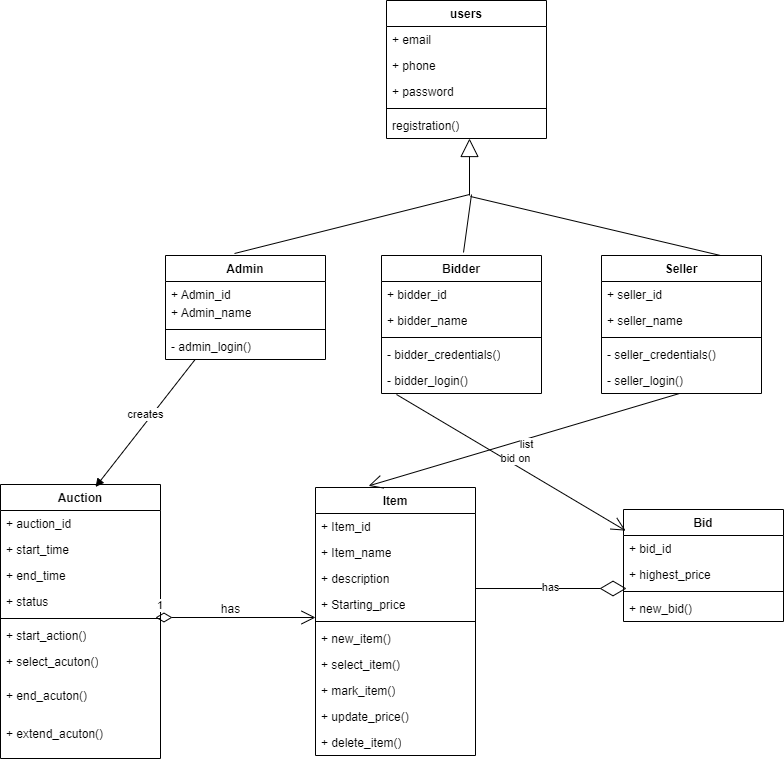

The diagram above was exported from draw.io. Its source (the exported page's mxGraphModel, read from the mxfile embedded in the PNG):
<mxGraphModel dx="1400" dy="1143" grid="0" gridSize="10" guides="1" tooltips="1" connect="1" arrows="1" fold="1" page="0" pageScale="1" pageWidth="827" pageHeight="1169" math="0" shadow="0">
  <root>
    <mxCell id="WIyWlLk6GJQsqaUBKTNV-0" />
    <mxCell id="WIyWlLk6GJQsqaUBKTNV-1" parent="WIyWlLk6GJQsqaUBKTNV-0" />
    <mxCell id="dm9zKaUTz9bkgy3vK04W-20" value="Bidder" style="swimlane;fontStyle=1;align=center;verticalAlign=top;childLayout=stackLayout;horizontal=1;startSize=26;horizontalStack=0;resizeParent=1;resizeParentMax=0;resizeLast=0;collapsible=1;marginBottom=0;whiteSpace=wrap;html=1;" parent="WIyWlLk6GJQsqaUBKTNV-1" vertex="1">
      <mxGeometry x="550" y="240" width="160" height="138" as="geometry" />
    </mxCell>
    <mxCell id="dm9zKaUTz9bkgy3vK04W-21" value="+ bidder_id" style="text;strokeColor=none;fillColor=none;align=left;verticalAlign=top;spacingLeft=4;spacingRight=4;overflow=hidden;rotatable=0;points=[[0,0.5],[1,0.5]];portConstraint=eastwest;whiteSpace=wrap;html=1;" parent="dm9zKaUTz9bkgy3vK04W-20" vertex="1">
      <mxGeometry y="26" width="160" height="26" as="geometry" />
    </mxCell>
    <mxCell id="dm9zKaUTz9bkgy3vK04W-97" value="+ bidder_name" style="text;strokeColor=none;fillColor=none;align=left;verticalAlign=top;spacingLeft=4;spacingRight=4;overflow=hidden;rotatable=0;points=[[0,0.5],[1,0.5]];portConstraint=eastwest;whiteSpace=wrap;html=1;" parent="dm9zKaUTz9bkgy3vK04W-20" vertex="1">
      <mxGeometry y="52" width="160" height="26" as="geometry" />
    </mxCell>
    <mxCell id="dm9zKaUTz9bkgy3vK04W-22" value="" style="line;strokeWidth=1;fillColor=none;align=left;verticalAlign=middle;spacingTop=-1;spacingLeft=3;spacingRight=3;rotatable=0;labelPosition=right;points=[];portConstraint=eastwest;strokeColor=inherit;" parent="dm9zKaUTz9bkgy3vK04W-20" vertex="1">
      <mxGeometry y="78" width="160" height="8" as="geometry" />
    </mxCell>
    <mxCell id="dm9zKaUTz9bkgy3vK04W-83" value="- bidder_credentials()" style="text;strokeColor=none;fillColor=none;align=left;verticalAlign=top;spacingLeft=4;spacingRight=4;overflow=hidden;rotatable=0;points=[[0,0.5],[1,0.5]];portConstraint=eastwest;whiteSpace=wrap;html=1;" parent="dm9zKaUTz9bkgy3vK04W-20" vertex="1">
      <mxGeometry y="86" width="160" height="26" as="geometry" />
    </mxCell>
    <mxCell id="dm9zKaUTz9bkgy3vK04W-88" value="- bidder_login()" style="text;strokeColor=none;fillColor=none;align=left;verticalAlign=top;spacingLeft=4;spacingRight=4;overflow=hidden;rotatable=0;points=[[0,0.5],[1,0.5]];portConstraint=eastwest;whiteSpace=wrap;html=1;" parent="dm9zKaUTz9bkgy3vK04W-20" vertex="1">
      <mxGeometry y="112" width="160" height="26" as="geometry" />
    </mxCell>
    <mxCell id="dm9zKaUTz9bkgy3vK04W-24" value="Seller" style="swimlane;fontStyle=1;align=center;verticalAlign=top;childLayout=stackLayout;horizontal=1;startSize=26;horizontalStack=0;resizeParent=1;resizeParentMax=0;resizeLast=0;collapsible=1;marginBottom=0;whiteSpace=wrap;html=1;" parent="WIyWlLk6GJQsqaUBKTNV-1" vertex="1">
      <mxGeometry x="770" y="240" width="160" height="138" as="geometry" />
    </mxCell>
    <mxCell id="dm9zKaUTz9bkgy3vK04W-100" value="+ seller_id" style="text;strokeColor=none;fillColor=none;align=left;verticalAlign=top;spacingLeft=4;spacingRight=4;overflow=hidden;rotatable=0;points=[[0,0.5],[1,0.5]];portConstraint=eastwest;whiteSpace=wrap;html=1;" parent="dm9zKaUTz9bkgy3vK04W-24" vertex="1">
      <mxGeometry y="26" width="160" height="26" as="geometry" />
    </mxCell>
    <mxCell id="dm9zKaUTz9bkgy3vK04W-101" value="+ seller_name" style="text;strokeColor=none;fillColor=none;align=left;verticalAlign=top;spacingLeft=4;spacingRight=4;overflow=hidden;rotatable=0;points=[[0,0.5],[1,0.5]];portConstraint=eastwest;whiteSpace=wrap;html=1;" parent="dm9zKaUTz9bkgy3vK04W-24" vertex="1">
      <mxGeometry y="52" width="160" height="26" as="geometry" />
    </mxCell>
    <mxCell id="dm9zKaUTz9bkgy3vK04W-26" value="" style="line;strokeWidth=1;fillColor=none;align=left;verticalAlign=middle;spacingTop=-1;spacingLeft=3;spacingRight=3;rotatable=0;labelPosition=right;points=[];portConstraint=eastwest;strokeColor=inherit;" parent="dm9zKaUTz9bkgy3vK04W-24" vertex="1">
      <mxGeometry y="78" width="160" height="8" as="geometry" />
    </mxCell>
    <mxCell id="dm9zKaUTz9bkgy3vK04W-63" value="- seller_credentials()" style="text;strokeColor=none;fillColor=none;align=left;verticalAlign=top;spacingLeft=4;spacingRight=4;overflow=hidden;rotatable=0;points=[[0,0.5],[1,0.5]];portConstraint=eastwest;whiteSpace=wrap;html=1;" parent="dm9zKaUTz9bkgy3vK04W-24" vertex="1">
      <mxGeometry y="86" width="160" height="26" as="geometry" />
    </mxCell>
    <mxCell id="dm9zKaUTz9bkgy3vK04W-90" value="- seller_login()" style="text;strokeColor=none;fillColor=none;align=left;verticalAlign=top;spacingLeft=4;spacingRight=4;overflow=hidden;rotatable=0;points=[[0,0.5],[1,0.5]];portConstraint=eastwest;whiteSpace=wrap;html=1;" parent="dm9zKaUTz9bkgy3vK04W-24" vertex="1">
      <mxGeometry y="112" width="160" height="26" as="geometry" />
    </mxCell>
    <mxCell id="dm9zKaUTz9bkgy3vK04W-28" value="users" style="swimlane;fontStyle=1;align=center;verticalAlign=top;childLayout=stackLayout;horizontal=1;startSize=26;horizontalStack=0;resizeParent=1;resizeParentMax=0;resizeLast=0;collapsible=1;marginBottom=0;whiteSpace=wrap;html=1;" parent="WIyWlLk6GJQsqaUBKTNV-1" vertex="1">
      <mxGeometry x="555" y="-15" width="160" height="138" as="geometry" />
    </mxCell>
    <mxCell id="dm9zKaUTz9bkgy3vK04W-95" value="+ email&lt;div&gt;&lt;br&gt;&lt;/div&gt;" style="text;strokeColor=none;fillColor=none;align=left;verticalAlign=top;spacingLeft=4;spacingRight=4;overflow=hidden;rotatable=0;points=[[0,0.5],[1,0.5]];portConstraint=eastwest;whiteSpace=wrap;html=1;" parent="dm9zKaUTz9bkgy3vK04W-28" vertex="1">
      <mxGeometry y="26" width="160" height="26" as="geometry" />
    </mxCell>
    <mxCell id="dm9zKaUTz9bkgy3vK04W-99" value="+ phone" style="text;strokeColor=none;fillColor=none;align=left;verticalAlign=top;spacingLeft=4;spacingRight=4;overflow=hidden;rotatable=0;points=[[0,0.5],[1,0.5]];portConstraint=eastwest;whiteSpace=wrap;html=1;" parent="dm9zKaUTz9bkgy3vK04W-28" vertex="1">
      <mxGeometry y="52" width="160" height="26" as="geometry" />
    </mxCell>
    <mxCell id="dm9zKaUTz9bkgy3vK04W-96" value="+ password" style="text;strokeColor=none;fillColor=none;align=left;verticalAlign=top;spacingLeft=4;spacingRight=4;overflow=hidden;rotatable=0;points=[[0,0.5],[1,0.5]];portConstraint=eastwest;whiteSpace=wrap;html=1;" parent="dm9zKaUTz9bkgy3vK04W-28" vertex="1">
      <mxGeometry y="78" width="160" height="26" as="geometry" />
    </mxCell>
    <mxCell id="dm9zKaUTz9bkgy3vK04W-30" value="" style="line;strokeWidth=1;fillColor=none;align=left;verticalAlign=middle;spacingTop=-1;spacingLeft=3;spacingRight=3;rotatable=0;labelPosition=right;points=[];portConstraint=eastwest;strokeColor=inherit;" parent="dm9zKaUTz9bkgy3vK04W-28" vertex="1">
      <mxGeometry y="104" width="160" height="8" as="geometry" />
    </mxCell>
    <mxCell id="dm9zKaUTz9bkgy3vK04W-121" value="registration()" style="text;strokeColor=none;fillColor=none;align=left;verticalAlign=top;spacingLeft=4;spacingRight=4;overflow=hidden;rotatable=0;points=[[0,0.5],[1,0.5]];portConstraint=eastwest;whiteSpace=wrap;html=1;" parent="dm9zKaUTz9bkgy3vK04W-28" vertex="1">
      <mxGeometry y="112" width="160" height="26" as="geometry" />
    </mxCell>
    <mxCell id="dm9zKaUTz9bkgy3vK04W-32" value="Item" style="swimlane;fontStyle=1;align=center;verticalAlign=top;childLayout=stackLayout;horizontal=1;startSize=26;horizontalStack=0;resizeParent=1;resizeParentMax=0;resizeLast=0;collapsible=1;marginBottom=0;whiteSpace=wrap;html=1;" parent="WIyWlLk6GJQsqaUBKTNV-1" vertex="1">
      <mxGeometry x="484" y="472" width="160" height="268" as="geometry" />
    </mxCell>
    <mxCell id="dm9zKaUTz9bkgy3vK04W-25" value="+ Item_id" style="text;strokeColor=none;fillColor=none;align=left;verticalAlign=top;spacingLeft=4;spacingRight=4;overflow=hidden;rotatable=0;points=[[0,0.5],[1,0.5]];portConstraint=eastwest;whiteSpace=wrap;html=1;" parent="dm9zKaUTz9bkgy3vK04W-32" vertex="1">
      <mxGeometry y="26" width="160" height="26" as="geometry" />
    </mxCell>
    <mxCell id="dm9zKaUTz9bkgy3vK04W-105" value="+ Item_name" style="text;strokeColor=none;fillColor=none;align=left;verticalAlign=top;spacingLeft=4;spacingRight=4;overflow=hidden;rotatable=0;points=[[0,0.5],[1,0.5]];portConstraint=eastwest;whiteSpace=wrap;html=1;" parent="dm9zKaUTz9bkgy3vK04W-32" vertex="1">
      <mxGeometry y="52" width="160" height="26" as="geometry" />
    </mxCell>
    <mxCell id="dm9zKaUTz9bkgy3vK04W-107" value="+ description" style="text;strokeColor=none;fillColor=none;align=left;verticalAlign=top;spacingLeft=4;spacingRight=4;overflow=hidden;rotatable=0;points=[[0,0.5],[1,0.5]];portConstraint=eastwest;whiteSpace=wrap;html=1;" parent="dm9zKaUTz9bkgy3vK04W-32" vertex="1">
      <mxGeometry y="78" width="160" height="26" as="geometry" />
    </mxCell>
    <mxCell id="dm9zKaUTz9bkgy3vK04W-108" value="+ Starting_price" style="text;strokeColor=none;fillColor=none;align=left;verticalAlign=top;spacingLeft=4;spacingRight=4;overflow=hidden;rotatable=0;points=[[0,0.5],[1,0.5]];portConstraint=eastwest;whiteSpace=wrap;html=1;" parent="dm9zKaUTz9bkgy3vK04W-32" vertex="1">
      <mxGeometry y="104" width="160" height="26" as="geometry" />
    </mxCell>
    <mxCell id="dm9zKaUTz9bkgy3vK04W-34" value="" style="line;strokeWidth=1;fillColor=none;align=left;verticalAlign=middle;spacingTop=-1;spacingLeft=3;spacingRight=3;rotatable=0;labelPosition=right;points=[];portConstraint=eastwest;strokeColor=inherit;" parent="dm9zKaUTz9bkgy3vK04W-32" vertex="1">
      <mxGeometry y="130" width="160" height="8" as="geometry" />
    </mxCell>
    <mxCell id="dm9zKaUTz9bkgy3vK04W-87" value="+ new_item()" style="text;strokeColor=none;fillColor=none;align=left;verticalAlign=top;spacingLeft=4;spacingRight=4;overflow=hidden;rotatable=0;points=[[0,0.5],[1,0.5]];portConstraint=eastwest;whiteSpace=wrap;html=1;" parent="dm9zKaUTz9bkgy3vK04W-32" vertex="1">
      <mxGeometry y="138" width="160" height="26" as="geometry" />
    </mxCell>
    <mxCell id="dm9zKaUTz9bkgy3vK04W-70" value="+ select_item()" style="text;strokeColor=none;fillColor=none;align=left;verticalAlign=top;spacingLeft=4;spacingRight=4;overflow=hidden;rotatable=0;points=[[0,0.5],[1,0.5]];portConstraint=eastwest;whiteSpace=wrap;html=1;" parent="dm9zKaUTz9bkgy3vK04W-32" vertex="1">
      <mxGeometry y="164" width="160" height="26" as="geometry" />
    </mxCell>
    <mxCell id="dm9zKaUTz9bkgy3vK04W-92" value="+ mark_item()" style="text;strokeColor=none;fillColor=none;align=left;verticalAlign=top;spacingLeft=4;spacingRight=4;overflow=hidden;rotatable=0;points=[[0,0.5],[1,0.5]];portConstraint=eastwest;whiteSpace=wrap;html=1;" parent="dm9zKaUTz9bkgy3vK04W-32" vertex="1">
      <mxGeometry y="190" width="160" height="26" as="geometry" />
    </mxCell>
    <mxCell id="dm9zKaUTz9bkgy3vK04W-71" value="+ update_price()" style="text;strokeColor=none;fillColor=none;align=left;verticalAlign=top;spacingLeft=4;spacingRight=4;overflow=hidden;rotatable=0;points=[[0,0.5],[1,0.5]];portConstraint=eastwest;whiteSpace=wrap;html=1;" parent="dm9zKaUTz9bkgy3vK04W-32" vertex="1">
      <mxGeometry y="216" width="160" height="26" as="geometry" />
    </mxCell>
    <mxCell id="dm9zKaUTz9bkgy3vK04W-91" value="+ delete_item()" style="text;strokeColor=none;fillColor=none;align=left;verticalAlign=top;spacingLeft=4;spacingRight=4;overflow=hidden;rotatable=0;points=[[0,0.5],[1,0.5]];portConstraint=eastwest;whiteSpace=wrap;html=1;" parent="dm9zKaUTz9bkgy3vK04W-32" vertex="1">
      <mxGeometry y="242" width="160" height="26" as="geometry" />
    </mxCell>
    <mxCell id="dm9zKaUTz9bkgy3vK04W-36" value="Auction" style="swimlane;fontStyle=1;align=center;verticalAlign=top;childLayout=stackLayout;horizontal=1;startSize=26;horizontalStack=0;resizeParent=1;resizeParentMax=0;resizeLast=0;collapsible=1;marginBottom=0;whiteSpace=wrap;html=1;" parent="WIyWlLk6GJQsqaUBKTNV-1" vertex="1">
      <mxGeometry x="169" y="469" width="160" height="274" as="geometry" />
    </mxCell>
    <mxCell id="dm9zKaUTz9bkgy3vK04W-110" value="+ auction_id" style="text;strokeColor=none;fillColor=none;align=left;verticalAlign=top;spacingLeft=4;spacingRight=4;overflow=hidden;rotatable=0;points=[[0,0.5],[1,0.5]];portConstraint=eastwest;whiteSpace=wrap;html=1;" parent="dm9zKaUTz9bkgy3vK04W-36" vertex="1">
      <mxGeometry y="26" width="160" height="26" as="geometry" />
    </mxCell>
    <mxCell id="dm9zKaUTz9bkgy3vK04W-37" value="+ start_time" style="text;strokeColor=none;fillColor=none;align=left;verticalAlign=top;spacingLeft=4;spacingRight=4;overflow=hidden;rotatable=0;points=[[0,0.5],[1,0.5]];portConstraint=eastwest;whiteSpace=wrap;html=1;" parent="dm9zKaUTz9bkgy3vK04W-36" vertex="1">
      <mxGeometry y="52" width="160" height="26" as="geometry" />
    </mxCell>
    <mxCell id="dm9zKaUTz9bkgy3vK04W-111" value="+ end_time" style="text;strokeColor=none;fillColor=none;align=left;verticalAlign=top;spacingLeft=4;spacingRight=4;overflow=hidden;rotatable=0;points=[[0,0.5],[1,0.5]];portConstraint=eastwest;whiteSpace=wrap;html=1;" parent="dm9zKaUTz9bkgy3vK04W-36" vertex="1">
      <mxGeometry y="78" width="160" height="26" as="geometry" />
    </mxCell>
    <mxCell id="dm9zKaUTz9bkgy3vK04W-112" value="+ status" style="text;strokeColor=none;fillColor=none;align=left;verticalAlign=top;spacingLeft=4;spacingRight=4;overflow=hidden;rotatable=0;points=[[0,0.5],[1,0.5]];portConstraint=eastwest;whiteSpace=wrap;html=1;" parent="dm9zKaUTz9bkgy3vK04W-36" vertex="1">
      <mxGeometry y="104" width="160" height="26" as="geometry" />
    </mxCell>
    <mxCell id="dm9zKaUTz9bkgy3vK04W-38" value="" style="line;strokeWidth=1;fillColor=none;align=left;verticalAlign=middle;spacingTop=-1;spacingLeft=3;spacingRight=3;rotatable=0;labelPosition=right;points=[];portConstraint=eastwest;strokeColor=inherit;" parent="dm9zKaUTz9bkgy3vK04W-36" vertex="1">
      <mxGeometry y="130" width="160" height="8" as="geometry" />
    </mxCell>
    <mxCell id="dm9zKaUTz9bkgy3vK04W-72" value="+ start_action()" style="text;strokeColor=none;fillColor=none;align=left;verticalAlign=top;spacingLeft=4;spacingRight=4;overflow=hidden;rotatable=0;points=[[0,0.5],[1,0.5]];portConstraint=eastwest;whiteSpace=wrap;html=1;" parent="dm9zKaUTz9bkgy3vK04W-36" vertex="1">
      <mxGeometry y="138" width="160" height="26" as="geometry" />
    </mxCell>
    <mxCell id="dm9zKaUTz9bkgy3vK04W-69" value="+ select_acuton()" style="text;strokeColor=none;fillColor=none;align=left;verticalAlign=top;spacingLeft=4;spacingRight=4;overflow=hidden;rotatable=0;points=[[0,0.5],[1,0.5]];portConstraint=eastwest;whiteSpace=wrap;html=1;" parent="dm9zKaUTz9bkgy3vK04W-36" vertex="1">
      <mxGeometry y="164" width="160" height="34" as="geometry" />
    </mxCell>
    <mxCell id="dm9zKaUTz9bkgy3vK04W-94" value="+ end_acuton()" style="text;strokeColor=none;fillColor=none;align=left;verticalAlign=top;spacingLeft=4;spacingRight=4;overflow=hidden;rotatable=0;points=[[0,0.5],[1,0.5]];portConstraint=eastwest;whiteSpace=wrap;html=1;" parent="dm9zKaUTz9bkgy3vK04W-36" vertex="1">
      <mxGeometry y="198" width="160" height="38" as="geometry" />
    </mxCell>
    <mxCell id="dm9zKaUTz9bkgy3vK04W-93" value="+ extend_acuton()" style="text;strokeColor=none;fillColor=none;align=left;verticalAlign=top;spacingLeft=4;spacingRight=4;overflow=hidden;rotatable=0;points=[[0,0.5],[1,0.5]];portConstraint=eastwest;whiteSpace=wrap;html=1;" parent="dm9zKaUTz9bkgy3vK04W-36" vertex="1">
      <mxGeometry y="236" width="160" height="38" as="geometry" />
    </mxCell>
    <mxCell id="dm9zKaUTz9bkgy3vK04W-40" value="Bid" style="swimlane;fontStyle=1;align=center;verticalAlign=top;childLayout=stackLayout;horizontal=1;startSize=26;horizontalStack=0;resizeParent=1;resizeParentMax=0;resizeLast=0;collapsible=1;marginBottom=0;whiteSpace=wrap;html=1;" parent="WIyWlLk6GJQsqaUBKTNV-1" vertex="1">
      <mxGeometry x="792" y="494" width="160" height="112" as="geometry" />
    </mxCell>
    <mxCell id="dm9zKaUTz9bkgy3vK04W-113" value="+ bid_id" style="text;strokeColor=none;fillColor=none;align=left;verticalAlign=top;spacingLeft=4;spacingRight=4;overflow=hidden;rotatable=0;points=[[0,0.5],[1,0.5]];portConstraint=eastwest;whiteSpace=wrap;html=1;" parent="dm9zKaUTz9bkgy3vK04W-40" vertex="1">
      <mxGeometry y="26" width="160" height="26" as="geometry" />
    </mxCell>
    <mxCell id="dm9zKaUTz9bkgy3vK04W-114" value="+ highest_price" style="text;strokeColor=none;fillColor=none;align=left;verticalAlign=top;spacingLeft=4;spacingRight=4;overflow=hidden;rotatable=0;points=[[0,0.5],[1,0.5]];portConstraint=eastwest;whiteSpace=wrap;html=1;" parent="dm9zKaUTz9bkgy3vK04W-40" vertex="1">
      <mxGeometry y="52" width="160" height="26" as="geometry" />
    </mxCell>
    <mxCell id="dm9zKaUTz9bkgy3vK04W-42" value="" style="line;strokeWidth=1;fillColor=none;align=left;verticalAlign=middle;spacingTop=-1;spacingLeft=3;spacingRight=3;rotatable=0;labelPosition=right;points=[];portConstraint=eastwest;strokeColor=inherit;" parent="dm9zKaUTz9bkgy3vK04W-40" vertex="1">
      <mxGeometry y="78" width="160" height="8" as="geometry" />
    </mxCell>
    <mxCell id="dm9zKaUTz9bkgy3vK04W-43" value="+ new_bid()" style="text;strokeColor=none;fillColor=none;align=left;verticalAlign=top;spacingLeft=4;spacingRight=4;overflow=hidden;rotatable=0;points=[[0,0.5],[1,0.5]];portConstraint=eastwest;whiteSpace=wrap;html=1;" parent="dm9zKaUTz9bkgy3vK04W-40" vertex="1">
      <mxGeometry y="86" width="160" height="26" as="geometry" />
    </mxCell>
    <mxCell id="dm9zKaUTz9bkgy3vK04W-84" value="Admin" style="swimlane;fontStyle=1;align=center;verticalAlign=top;childLayout=stackLayout;horizontal=1;startSize=26;horizontalStack=0;resizeParent=1;resizeParentMax=0;resizeLast=0;collapsible=1;marginBottom=0;whiteSpace=wrap;html=1;" parent="WIyWlLk6GJQsqaUBKTNV-1" vertex="1">
      <mxGeometry x="334" y="240" width="160" height="104" as="geometry" />
    </mxCell>
    <mxCell id="dm9zKaUTz9bkgy3vK04W-103" value="+ Admin_id" style="text;strokeColor=none;fillColor=none;align=left;verticalAlign=top;spacingLeft=4;spacingRight=4;overflow=hidden;rotatable=0;points=[[0,0.5],[1,0.5]];portConstraint=eastwest;whiteSpace=wrap;html=1;" parent="dm9zKaUTz9bkgy3vK04W-84" vertex="1">
      <mxGeometry y="26" width="160" height="18" as="geometry" />
    </mxCell>
    <mxCell id="dm9zKaUTz9bkgy3vK04W-104" value="+ Admin_name" style="text;strokeColor=none;fillColor=none;align=left;verticalAlign=top;spacingLeft=4;spacingRight=4;overflow=hidden;rotatable=0;points=[[0,0.5],[1,0.5]];portConstraint=eastwest;whiteSpace=wrap;html=1;" parent="dm9zKaUTz9bkgy3vK04W-84" vertex="1">
      <mxGeometry y="44" width="160" height="26" as="geometry" />
    </mxCell>
    <mxCell id="dm9zKaUTz9bkgy3vK04W-86" value="" style="line;strokeWidth=1;fillColor=none;align=left;verticalAlign=middle;spacingTop=-1;spacingLeft=3;spacingRight=3;rotatable=0;labelPosition=right;points=[];portConstraint=eastwest;strokeColor=inherit;" parent="dm9zKaUTz9bkgy3vK04W-84" vertex="1">
      <mxGeometry y="70" width="160" height="8" as="geometry" />
    </mxCell>
    <mxCell id="dm9zKaUTz9bkgy3vK04W-23" value="- admin_login()" style="text;strokeColor=none;fillColor=none;align=left;verticalAlign=top;spacingLeft=4;spacingRight=4;overflow=hidden;rotatable=0;points=[[0,0.5],[1,0.5]];portConstraint=eastwest;whiteSpace=wrap;html=1;" parent="dm9zKaUTz9bkgy3vK04W-84" vertex="1">
      <mxGeometry y="78" width="160" height="26" as="geometry" />
    </mxCell>
    <mxCell id="QubIAAixuymIQvQptyeD-12" value="" style="endArrow=block;endSize=16;endFill=0;html=1;rounded=0;" parent="WIyWlLk6GJQsqaUBKTNV-1" edge="1">
      <mxGeometry width="160" relative="1" as="geometry">
        <mxPoint x="638" y="180" as="sourcePoint" />
        <mxPoint x="638" y="123" as="targetPoint" />
      </mxGeometry>
    </mxCell>
    <mxCell id="QubIAAixuymIQvQptyeD-13" value="" style="endArrow=none;html=1;rounded=0;" parent="WIyWlLk6GJQsqaUBKTNV-1" edge="1">
      <mxGeometry width="50" height="50" relative="1" as="geometry">
        <mxPoint x="403" y="238" as="sourcePoint" />
        <mxPoint x="638" y="179" as="targetPoint" />
      </mxGeometry>
    </mxCell>
    <mxCell id="QubIAAixuymIQvQptyeD-14" value="" style="endArrow=none;html=1;rounded=0;" parent="WIyWlLk6GJQsqaUBKTNV-1" edge="1">
      <mxGeometry width="50" height="50" relative="1" as="geometry">
        <mxPoint x="632" y="237" as="sourcePoint" />
        <mxPoint x="640" y="179" as="targetPoint" />
      </mxGeometry>
    </mxCell>
    <mxCell id="QubIAAixuymIQvQptyeD-15" value="" style="endArrow=none;html=1;rounded=0;" parent="WIyWlLk6GJQsqaUBKTNV-1" edge="1">
      <mxGeometry width="50" height="50" relative="1" as="geometry">
        <mxPoint x="639" y="181" as="sourcePoint" />
        <mxPoint x="889" y="240" as="targetPoint" />
      </mxGeometry>
    </mxCell>
    <mxCell id="HXx12sPCks5qBL4ttBvi-1" value="1" style="endArrow=open;html=1;endSize=12;startArrow=diamondThin;startSize=14;startFill=0;edgeStyle=orthogonalEdgeStyle;align=left;verticalAlign=bottom;rounded=0;" edge="1" parent="WIyWlLk6GJQsqaUBKTNV-1">
      <mxGeometry x="-1" y="3" relative="1" as="geometry">
        <mxPoint x="324" y="602" as="sourcePoint" />
        <mxPoint x="484" y="602" as="targetPoint" />
      </mxGeometry>
    </mxCell>
    <mxCell id="HXx12sPCks5qBL4ttBvi-2" value="has" style="text;html=1;align=center;verticalAlign=middle;resizable=0;points=[];autosize=1;strokeColor=none;fillColor=none;" vertex="1" parent="WIyWlLk6GJQsqaUBKTNV-1">
      <mxGeometry x="380" y="581" width="37" height="26" as="geometry" />
    </mxCell>
    <mxCell id="HXx12sPCks5qBL4ttBvi-3" value="" style="endArrow=open;endFill=1;endSize=12;html=1;rounded=0;entryX=0.013;entryY=-0.187;entryDx=0;entryDy=0;entryPerimeter=0;" edge="1" parent="WIyWlLk6GJQsqaUBKTNV-1" target="dm9zKaUTz9bkgy3vK04W-113">
      <mxGeometry width="160" relative="1" as="geometry">
        <mxPoint x="565" y="379" as="sourcePoint" />
        <mxPoint x="725" y="379" as="targetPoint" />
      </mxGeometry>
    </mxCell>
    <mxCell id="HXx12sPCks5qBL4ttBvi-4" value="bid on" style="edgeLabel;html=1;align=center;verticalAlign=middle;resizable=0;points=[];" vertex="1" connectable="0" parent="HXx12sPCks5qBL4ttBvi-3">
      <mxGeometry x="0.0075" y="5" relative="1" as="geometry">
        <mxPoint y="-1" as="offset" />
      </mxGeometry>
    </mxCell>
    <mxCell id="HXx12sPCks5qBL4ttBvi-5" value="" style="endArrow=diamondThin;endFill=0;endSize=24;html=1;rounded=0;exitX=1;exitY=0.885;exitDx=0;exitDy=0;exitPerimeter=0;" edge="1" parent="WIyWlLk6GJQsqaUBKTNV-1" source="dm9zKaUTz9bkgy3vK04W-107">
      <mxGeometry width="160" relative="1" as="geometry">
        <mxPoint x="655" y="576" as="sourcePoint" />
        <mxPoint x="795" y="573" as="targetPoint" />
      </mxGeometry>
    </mxCell>
    <mxCell id="HXx12sPCks5qBL4ttBvi-7" value="has" style="edgeLabel;html=1;align=center;verticalAlign=middle;resizable=0;points=[];" vertex="1" connectable="0" parent="HXx12sPCks5qBL4ttBvi-5">
      <mxGeometry x="-0.0216" y="2" relative="1" as="geometry">
        <mxPoint x="1" as="offset" />
      </mxGeometry>
    </mxCell>
    <mxCell id="HXx12sPCks5qBL4ttBvi-8" value="" style="endArrow=open;endFill=1;endSize=12;html=1;rounded=0;entryX=0.332;entryY=-0.006;entryDx=0;entryDy=0;entryPerimeter=0;" edge="1" parent="WIyWlLk6GJQsqaUBKTNV-1" target="dm9zKaUTz9bkgy3vK04W-32">
      <mxGeometry width="160" relative="1" as="geometry">
        <mxPoint x="848" y="378" as="sourcePoint" />
        <mxPoint x="1008" y="378" as="targetPoint" />
      </mxGeometry>
    </mxCell>
    <mxCell id="HXx12sPCks5qBL4ttBvi-9" value="list" style="edgeLabel;html=1;align=center;verticalAlign=middle;resizable=0;points=[];" vertex="1" connectable="0" parent="HXx12sPCks5qBL4ttBvi-8">
      <mxGeometry x="-0.0007" y="4" relative="1" as="geometry">
        <mxPoint x="1" as="offset" />
      </mxGeometry>
    </mxCell>
    <mxCell id="HXx12sPCks5qBL4ttBvi-13" value="creates" style="html=1;verticalAlign=bottom;endArrow=block;curved=0;rounded=0;exitX=0.183;exitY=1.018;exitDx=0;exitDy=0;exitPerimeter=0;entryX=0.594;entryY=0.009;entryDx=0;entryDy=0;entryPerimeter=0;" edge="1" parent="WIyWlLk6GJQsqaUBKTNV-1" source="dm9zKaUTz9bkgy3vK04W-23" target="dm9zKaUTz9bkgy3vK04W-36">
      <mxGeometry width="80" relative="1" as="geometry">
        <mxPoint x="159" y="464" as="sourcePoint" />
        <mxPoint x="239" y="464" as="targetPoint" />
      </mxGeometry>
    </mxCell>
  </root>
</mxGraphModel>